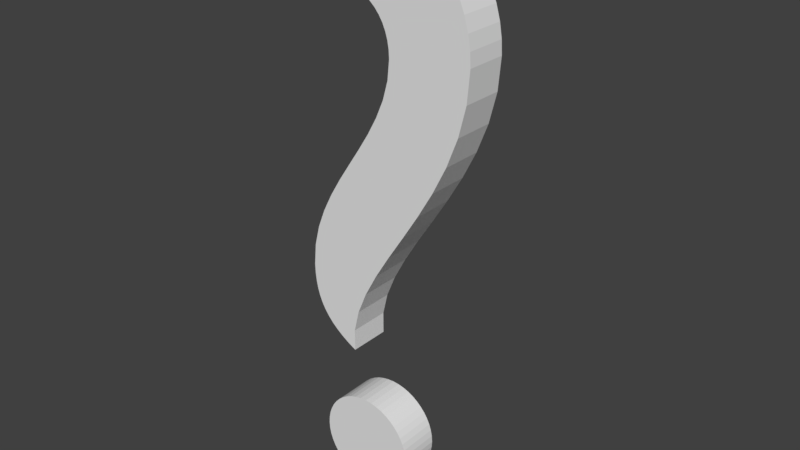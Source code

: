 # Source: help.blend  (saved by Blender 2.78.0; exported with 4.5.12 LTS)
import bpy
from mathutils import Matrix  # noqa: F401  (used for matrix-valued properties, if any)

bpy.ops.wm.read_factory_settings(use_empty=True)
scene = bpy.context.scene
scene.name = 'Scene'

# ---- collections
col_collection_1 = bpy.data.collections.new('Collection 1'); scene.collection.children.link(col_collection_1)

# ---- world
world_world = bpy.data.worlds.new('World'); scene.world = world_world
world_world.color = (0.05088, 0.05088, 0.05088)
world_world.use_sun_shadow = False
world_world.sun_shadow_jitter_overblur = 0.0
world_world.cycles.sampling_method = 'MANUAL'

# ---- meshes
me_mesh = bpy.data.meshes.new('Mesh')
me_mesh.from_pydata([(0.154, 0.111, 0.0), (0.1459, 0.1104, 0.0), (0.1381, 0.1088, 0.0), (0.1307, 0.1063, 0.0), (0.1238, 0.1028, 0.0), (0.1174, 0.09846, 0.0), (0.1116, 0.09338, 0.0), (0.1065, 0.08761, 0.0), (0.1022, 0.08122, 0.0), (0.09873, 0.0743, 0.0), (0.09615, 0.0669, 0.0), (0.09455, 0.05911, 0.0), (0.094, 0.051, 0.0), (0.09455, 0.04289, 0.0), (0.09615, 0.0351, 0.0), (0.09873, 0.0277, 0.0), (0.1022, 0.02078, 0.0), (0.1065, 0.01439, 0.0), (0.1116, 0.008625, 0.0), (0.1174, 0.003543, 0.0), (0.1238, -0.0007778, 0.0), (0.1307, -0.004266, 0.0), (0.1381, -0.006847, 0.0), (0.1459, -0.00845, 0.0), (0.154, -0.009, 0.0), (0.1621, -0.00845, 0.0), (0.1699, -0.006847, 0.0), (0.1773, -0.004266, 0.0), (0.1842, -0.0007778, 0.0), (0.1906, 0.003543, 0.0), (0.1964, 0.008625, 0.0), (0.2015, 0.01439, 0.0), (0.2058, 0.02078, 0.0), (0.2093, 0.0277, 0.0), (0.2118, 0.0351, 0.0), (0.2134, 0.04289, 0.0), (0.214, 0.051, 0.0), (0.2134, 0.05911, 0.0), (0.2118, 0.0669, 0.0), (0.2093, 0.0743, 0.0), (0.2058, 0.08122, 0.0), (0.2015, 0.08761, 0.0), (0.1964, 0.09337, 0.0), (0.1906, 0.09846, 0.0), (0.1842, 0.1028, 0.0), (0.1773, 0.1063, 0.0), (0.1699, 0.1088, 0.0), (0.1621, 0.1104, 0.0), (0.082, 0.595, 0.0), (0.08479, 0.5955, 0.0), (0.08769, 0.5961, 0.0), (0.0907, 0.5968, 0.0), (0.09385, 0.5974, 0.0), (0.09715, 0.5981, 0.0), (0.1006, 0.5988, 0.0), (0.1043, 0.5994, 0.0), (0.1081, 0.5999, 0.0), (0.1122, 0.6003, 0.0), (0.1166, 0.6007, 0.0), (0.1211, 0.6009, 0.0), (0.126, 0.601, 0.0), (0.1357, 0.6004, 0.0), (0.1448, 0.5988, 0.0), (0.1532, 0.5962, 0.0), (0.1609, 0.5925, 0.0), (0.1678, 0.588, 0.0), (0.174, 0.5825, 0.0), (0.1793, 0.5762, 0.0), (0.1838, 0.5691, 0.0), (0.1873, 0.5613, 0.0), (0.1899, 0.5529, 0.0), (0.1915, 0.5437, 0.0), (0.192, 0.534, 0.0), (0.1898, 0.5117, 0.0), (0.1837, 0.49, 0.0), (0.1745, 0.4688, 0.0), (0.163, 0.4479, 0.0), (0.1499, 0.4271, 0.0), (0.136, 0.4061, 0.0), (0.1221, 0.3849, 0.0), (0.109, 0.3631, 0.0), (0.0975, 0.3406, 0.0), (0.0883, 0.3173, 0.0), (0.0822, 0.2928, 0.0), (0.08, 0.267, 0.0), (0.08036, 0.2561, 0.0), (0.08145, 0.246, 0.0), (0.08331, 0.2366, 0.0), (0.08596, 0.2278, 0.0), (0.08943, 0.2196, 0.0), (0.09375, 0.212, 0.0), (0.09894, 0.2049, 0.0), (0.105, 0.1982, 0.0), (0.1121, 0.1919, 0.0), (0.12, 0.186, 0.0), (0.129, 0.1804, 0.0), (0.139, 0.175, 0.0), (0.139, 0.2011, 0.0), (0.1453, 0.2278, 0.0), (0.1567, 0.2553, 0.0), (0.1719, 0.2836, 0.0), (0.1898, 0.3128, 0.0), (0.2093, 0.3429, 0.0), (0.2289, 0.3739, 0.0), (0.2477, 0.406, 0.0), (0.2644, 0.4392, 0.0), (0.2778, 0.4736, 0.0), (0.2868, 0.5092, 0.0), (0.29, 0.546, 0.0), (0.2891, 0.5621, 0.0), (0.2863, 0.5787, 0.0), (0.2814, 0.5954, 0.0), (0.2745, 0.6118, 0.0), (0.2653, 0.6276, 0.0), (0.2538, 0.6425, 0.0), (0.2398, 0.656, 0.0), (0.2232, 0.6679, 0.0), (0.2039, 0.6776, 0.0), (0.1819, 0.685, 0.0), (0.157, 0.6896, 0.0), (0.129, 0.691, 0.0), (0.154, 0.111, 0.04984), (0.1459, 0.1104, 0.04984), (0.1381, 0.1088, 0.04984), (0.1307, 0.1063, 0.04984), (0.1238, 0.1028, 0.04984), (0.1174, 0.09846, 0.04984), (0.1116, 0.09338, 0.04984), (0.1065, 0.08761, 0.04984), (0.1022, 0.08122, 0.04984), (0.09873, 0.0743, 0.04984), (0.09615, 0.0669, 0.04984), (0.09455, 0.05911, 0.04984), (0.094, 0.051, 0.04984), (0.09455, 0.04289, 0.04984), (0.09615, 0.0351, 0.04984), (0.09873, 0.0277, 0.04984), (0.1022, 0.02078, 0.04984), (0.1065, 0.01439, 0.04984), (0.1116, 0.008625, 0.04984), (0.1174, 0.003543, 0.04984), (0.1238, -0.0007778, 0.04984), (0.1307, -0.004266, 0.04984), (0.1381, -0.006847, 0.04984), (0.1459, -0.00845, 0.04984), (0.154, -0.009, 0.04984), (0.1621, -0.00845, 0.04984), (0.1699, -0.006847, 0.04984), (0.1773, -0.004266, 0.04984), (0.1842, -0.0007778, 0.04984), (0.1906, 0.003543, 0.04984), (0.1964, 0.008625, 0.04984), (0.2015, 0.01439, 0.04984), (0.2058, 0.02078, 0.04984), (0.2093, 0.0277, 0.04984), (0.2118, 0.0351, 0.04984), (0.2134, 0.04289, 0.04984), (0.214, 0.051, 0.04984), (0.2134, 0.05911, 0.04984), (0.2118, 0.0669, 0.04984), (0.2093, 0.0743, 0.04984), (0.2058, 0.08122, 0.04984), (0.2015, 0.08761, 0.04984), (0.1964, 0.09337, 0.04984), (0.1906, 0.09846, 0.04984), (0.1842, 0.1028, 0.04984), (0.1773, 0.1063, 0.04984), (0.1699, 0.1088, 0.04984), (0.1621, 0.1104, 0.04984), (0.082, 0.595, 0.04984), (0.08479, 0.5955, 0.04984), (0.08769, 0.5961, 0.04984), (0.0907, 0.5968, 0.04984), (0.09385, 0.5974, 0.04984), (0.09715, 0.5981, 0.04984), (0.1006, 0.5988, 0.04984), (0.1043, 0.5994, 0.04984), (0.1081, 0.5999, 0.04984), (0.1122, 0.6003, 0.04984), (0.1166, 0.6007, 0.04984), (0.1211, 0.6009, 0.04984), (0.126, 0.601, 0.04984), (0.1357, 0.6004, 0.04984), (0.1448, 0.5988, 0.04984), (0.1532, 0.5962, 0.04984), (0.1609, 0.5925, 0.04984), (0.1678, 0.588, 0.04984), (0.174, 0.5825, 0.04984), (0.1793, 0.5762, 0.04984), (0.1838, 0.5691, 0.04984), (0.1873, 0.5613, 0.04984), (0.1899, 0.5529, 0.04984), (0.1915, 0.5437, 0.04984), (0.192, 0.534, 0.04984), (0.1898, 0.5117, 0.04984), (0.1837, 0.49, 0.04984), (0.1745, 0.4688, 0.04984), (0.163, 0.4479, 0.04984), (0.1499, 0.4271, 0.04984), (0.136, 0.4061, 0.04984), (0.1221, 0.3849, 0.04984), (0.109, 0.3631, 0.04984), (0.0975, 0.3406, 0.04984), (0.0883, 0.3173, 0.04984), (0.0822, 0.2928, 0.04984), (0.08, 0.267, 0.04984), (0.08036, 0.2561, 0.04984), (0.08145, 0.246, 0.04984), (0.08331, 0.2366, 0.04984), (0.08596, 0.2278, 0.04984), (0.08943, 0.2196, 0.04984), (0.09375, 0.212, 0.04984), (0.09894, 0.2049, 0.04984), (0.105, 0.1982, 0.04984), (0.1121, 0.1919, 0.04984), (0.12, 0.186, 0.04984), (0.129, 0.1804, 0.04984), (0.139, 0.175, 0.04984), (0.139, 0.2011, 0.04984), (0.1453, 0.2278, 0.04984), (0.1567, 0.2553, 0.04984), (0.1719, 0.2836, 0.04984), (0.1898, 0.3128, 0.04984), (0.2093, 0.3429, 0.04984), (0.2289, 0.3739, 0.04984), (0.2477, 0.406, 0.04984), (0.2644, 0.4392, 0.04984), (0.2778, 0.4736, 0.04984), (0.2868, 0.5092, 0.04984), (0.29, 0.546, 0.04984), (0.2891, 0.5621, 0.04984), (0.2863, 0.5787, 0.04984), (0.2814, 0.5954, 0.04984), (0.2745, 0.6118, 0.04984), (0.2653, 0.6276, 0.04984), (0.2538, 0.6425, 0.04984), (0.2398, 0.656, 0.04984), (0.2232, 0.6679, 0.04984), (0.2039, 0.6776, 0.04984), (0.1819, 0.685, 0.04984), (0.157, 0.6896, 0.04984), (0.129, 0.691, 0.04984)], [], [(48, 120, 119), (48, 119, 118), (48, 118, 117), (48, 117, 116), (48, 116, 115), (48, 115, 114), (48, 114, 52), (52, 114, 53), (53, 114, 54), (54, 114, 113), (54, 113, 55), (55, 113, 56), (56, 113, 57), (57, 113, 58), (58, 113, 112), (58, 112, 59), (59, 112, 60), (60, 112, 111), (61, 60, 111), (62, 61, 111), (63, 62, 111), (48, 52, 51), (48, 51, 50), (64, 63, 111), (48, 50, 49), (64, 111, 110), (65, 64, 110), (66, 65, 110), (67, 66, 110), (67, 110, 109), (68, 67, 109), (69, 68, 109), (69, 109, 108), (70, 69, 108), (71, 70, 108), (71, 108, 107), (72, 71, 107), (73, 72, 107), (74, 73, 107), (74, 107, 106), (75, 74, 106), (75, 106, 105), (76, 75, 105), (77, 76, 105), (77, 105, 104), (78, 77, 104), (79, 78, 104), (79, 104, 103), (80, 79, 103), (80, 103, 102), (81, 80, 102), (81, 102, 101), (82, 81, 101), (83, 82, 101), (83, 101, 100), (84, 83, 100), (84, 100, 99), (85, 84, 99), (86, 85, 99), (86, 99, 98), (87, 86, 98), (88, 87, 98), (88, 98, 97), (89, 88, 97), (90, 89, 97), (91, 90, 97), (92, 91, 97), (92, 97, 96), (93, 92, 96), (94, 93, 96), (95, 94, 96), (1, 0, 47), (2, 1, 47), (2, 47, 46), (3, 2, 46), (3, 46, 45), (4, 3, 45), (4, 45, 44), (5, 4, 44), (5, 44, 43), (6, 5, 43), (6, 43, 42), (7, 6, 42), (7, 42, 41), (8, 7, 41), (8, 41, 40), (9, 8, 40), (9, 40, 39), (10, 9, 39), (10, 39, 38), (11, 10, 38), (11, 38, 37), (11, 37, 36), (12, 11, 36), (13, 12, 36), (13, 36, 35), (14, 13, 35), (14, 35, 34), (15, 14, 34), (15, 34, 33), (16, 15, 33), (16, 33, 32), (17, 16, 32), (17, 32, 31), (18, 17, 31), (18, 31, 30), (19, 18, 30), (19, 30, 29), (20, 19, 29), (20, 29, 28), (21, 20, 28), (21, 28, 27), (22, 21, 27), (22, 27, 26), (23, 22, 26), (23, 26, 25), (24, 23, 25), (169, 240, 241), (169, 239, 240), (169, 238, 239), (169, 237, 238), (169, 236, 237), (169, 235, 236), (169, 173, 235), (173, 174, 235), (174, 175, 235), (175, 234, 235), (175, 176, 234), (176, 177, 234), (177, 178, 234), (178, 179, 234), (179, 233, 234), (179, 180, 233), (180, 181, 233), (181, 232, 233), (182, 232, 181), (183, 232, 182), (184, 232, 183), (169, 172, 173), (169, 171, 172), (185, 232, 184), (169, 170, 171), (185, 231, 232), (186, 231, 185), (187, 231, 186), (188, 231, 187), (188, 230, 231), (189, 230, 188), (190, 230, 189), (190, 229, 230), (191, 229, 190), (192, 229, 191), (192, 228, 229), (193, 228, 192), (194, 228, 193), (195, 228, 194), (195, 227, 228), (196, 227, 195), (196, 226, 227), (197, 226, 196), (198, 226, 197), (198, 225, 226), (199, 225, 198), (200, 225, 199), (200, 224, 225), (201, 224, 200), (201, 223, 224), (202, 223, 201), (202, 222, 223), (203, 222, 202), (204, 222, 203), (204, 221, 222), (205, 221, 204), (205, 220, 221), (206, 220, 205), (207, 220, 206), (207, 219, 220), (208, 219, 207), (209, 219, 208), (209, 218, 219), (210, 218, 209), (211, 218, 210), (212, 218, 211), (213, 218, 212), (213, 217, 218), (214, 217, 213), (215, 217, 214), (216, 217, 215), (122, 168, 121), (123, 168, 122), (123, 167, 168), (124, 167, 123), (124, 166, 167), (125, 166, 124), (125, 165, 166), (126, 165, 125), (126, 164, 165), (127, 164, 126), (127, 163, 164), (128, 163, 127), (128, 162, 163), (129, 162, 128), (129, 161, 162), (130, 161, 129), (130, 160, 161), (131, 160, 130), (131, 159, 160), (132, 159, 131), (132, 158, 159), (132, 157, 158), (133, 157, 132), (134, 157, 133), (134, 156, 157), (135, 156, 134), (135, 155, 156), (136, 155, 135), (136, 154, 155), (137, 154, 136), (137, 153, 154), (138, 153, 137), (138, 152, 153), (139, 152, 138), (139, 151, 152), (140, 151, 139), (140, 150, 151), (141, 150, 140), (141, 149, 150), (142, 149, 141), (142, 148, 149), (143, 148, 142), (143, 147, 148), (144, 147, 143), (144, 146, 147), (145, 146, 144), (76, 77, 198, 197), (74, 75, 196, 195), (17, 18, 139, 138), (26, 27, 148, 147), (112, 113, 234, 233), (71, 72, 193, 192), (59, 60, 181, 180), (107, 108, 229, 228), (88, 89, 210, 209), (104, 105, 226, 225), (109, 110, 231, 230), (41, 42, 163, 162), (2, 3, 124, 123), (40, 41, 162, 161), (108, 109, 230, 229), (83, 84, 205, 204), (92, 93, 214, 213), (16, 17, 138, 137), (75, 76, 197, 196), (119, 120, 241, 240), (48, 49, 170, 169), (54, 55, 176, 175), (117, 118, 239, 238), (105, 106, 227, 226), (31, 32, 153, 152), (25, 26, 147, 146), (44, 45, 166, 165), (1, 2, 123, 122), (45, 46, 167, 166), (49, 50, 171, 170), (86, 87, 208, 207), (77, 78, 199, 198), (68, 69, 190, 189), (99, 100, 221, 220), (50, 51, 172, 171), (42, 43, 164, 163), (29, 30, 151, 150), (8, 9, 130, 129), (85, 86, 207, 206), (55, 56, 177, 176), (100, 101, 222, 221), (97, 98, 219, 218), (101, 102, 223, 222), (120, 48, 169, 241), (78, 79, 200, 199), (11, 12, 133, 132), (43, 44, 165, 164), (30, 31, 152, 151), (82, 83, 204, 203), (63, 64, 185, 184), (57, 58, 179, 178), (67, 68, 189, 188), (73, 74, 195, 194), (12, 13, 134, 133), (10, 11, 132, 131), (56, 57, 178, 177), (69, 70, 191, 190), (47, 0, 121, 168), (58, 59, 180, 179), (36, 37, 158, 157), (118, 119, 240, 239), (79, 80, 201, 200), (70, 71, 192, 191), (37, 38, 159, 158), (61, 62, 183, 182), (60, 61, 182, 181), (84, 85, 206, 205), (23, 24, 145, 144), (95, 96, 217, 216), (98, 99, 220, 219), (9, 10, 131, 130), (46, 47, 168, 167), (64, 65, 186, 185), (90, 91, 212, 211), (96, 97, 218, 217), (4, 5, 126, 125), (66, 67, 188, 187), (15, 16, 137, 136), (87, 88, 209, 208), (115, 116, 237, 236), (19, 20, 141, 140), (21, 22, 143, 142), (22, 23, 144, 143), (14, 15, 136, 135), (13, 14, 135, 134), (38, 39, 160, 159), (33, 34, 155, 154), (116, 117, 238, 237), (113, 114, 235, 234), (62, 63, 184, 183), (81, 82, 203, 202), (51, 52, 173, 172), (18, 19, 140, 139), (32, 33, 154, 153), (91, 92, 213, 212), (34, 35, 156, 155), (24, 25, 146, 145), (39, 40, 161, 160), (93, 94, 215, 214), (7, 8, 129, 128), (80, 81, 202, 201), (20, 21, 142, 141), (110, 111, 232, 231), (94, 95, 216, 215), (6, 7, 128, 127), (72, 73, 194, 193), (53, 54, 175, 174), (5, 6, 127, 126), (52, 53, 174, 173), (35, 36, 157, 156), (27, 28, 149, 148), (28, 29, 150, 149), (106, 107, 228, 227), (111, 112, 233, 232), (103, 104, 225, 224), (0, 1, 122, 121), (3, 4, 125, 124), (89, 90, 211, 210), (114, 115, 236, 235), (65, 66, 187, 186), (102, 103, 224, 223)])
me_mesh.use_remesh_preserve_volume = False
me_mesh.use_remesh_preserve_attributes = False
me_mesh.use_mirror_vertex_groups = False
me_mesh.update()

# ---- objects
ob_text = bpy.data.objects.new('Text', me_mesh)

# ---- transforms, parenting, visibility, modifiers, constraints
ob_text.location = (0.0, 0.0, 0.0)
ob_text.rotation_euler = (1.571, 0.0, 0.0)
ob_text.scale = (0.4143, 0.4143, 0.4143)
ob_text.lineart.crease_threshold = 0.0

# ---- collection membership
col_collection_1.objects.link(ob_text)

# ---- scene / render settings (as saved in the file)
scene.frame_start = 1; scene.frame_end = 250; scene.frame_set(1)
scene.render.engine = 'BLENDER_EEVEE_NEXT'
scene.render.resolution_percentage = 50
scene.render.dither_intensity = 0.0
scene.cycles.use_denoising = False
scene.cycles.samples = 128
scene.cycles.sampling_pattern = 'TABULATED_SOBOL'
scene.cycles.light_sampling_threshold = 0.0
scene.cycles.use_adaptive_sampling = False
scene.cycles.use_light_tree = False
scene.cycles.blur_glossy = 0.0
scene.cycles.sample_clamp_indirect = 0.0
scene.view_settings.view_transform = 'Standard'
bpy.context.view_layer.update()

# ---- added for rendering (the .blend has no active camera and no usable light): camera, sun
cam_auto = bpy.data.cameras.new('AutoCamera')
cam_auto.lens = 50.0
cam_auto.sensor_width = 36.0
cam_auto.clip_end = 1000.0
ob_auto_camera = bpy.data.objects.new('AutoCamera', cam_auto)
scene.collection.objects.link(ob_auto_camera)
ob_auto_camera.location = (0.357442, -0.347279, 0.365915)
ob_auto_camera.rotation_euler = (1.09748, -7.21219e-08, 0.694738)
scene.camera = ob_auto_camera
light_auto_sun = bpy.data.lights.new('AutoSun', 'SUN')
light_auto_sun.energy = 3.0
light_auto_sun.angle = 0.0523599
ob_auto_sun = bpy.data.objects.new('AutoSun', light_auto_sun)
scene.collection.objects.link(ob_auto_sun)
ob_auto_sun.rotation_euler = (0.872665, 0.174533, 0.523599)
bpy.context.view_layer.update()
